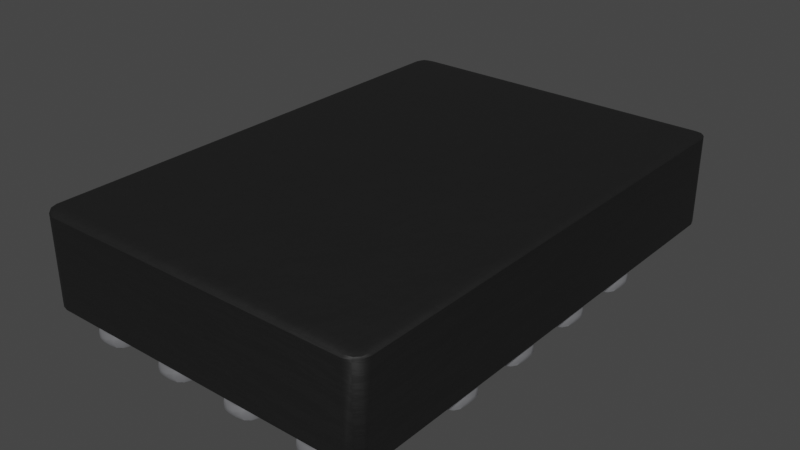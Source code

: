 # Source: SOT1161-2.blend  (saved by Blender 3.2.14; exported with 4.5.12 LTS)
import bpy
from mathutils import Matrix  # noqa: F401  (used for matrix-valued properties, if any)

bpy.ops.wm.read_factory_settings(use_empty=True)
scene = bpy.context.scene
scene.name = 'Scene'

# ---- collections
col_collection = bpy.data.collections.new('Collection'); scene.collection.children.link(col_collection)

# ---- materials (node trees are filled in below, after node groups)
mat_metal_pins_001 = bpy.data.materials.new('metal_pins.001')
mat_metal_pins_001.use_transparent_shadow = False
mat_metal_pins_001.preview_render_type = 'CUBE'
mat_plastic_chip_detailed = bpy.data.materials.new('plastic_chip_detailed')
mat_plastic_chip_detailed.use_transparent_shadow = False
mat_plastic_chip_detailed.preview_render_type = 'CUBE'

# ---- node groups
ng_auto_smooth = bpy.data.node_groups.new('Auto Smooth', 'GeometryNodeTree')
_s = ng_auto_smooth.interface.new_socket(name='Geometry', in_out='OUTPUT', socket_type='NodeSocketGeometry')
_s = ng_auto_smooth.interface.new_socket(name='Geometry', in_out='INPUT', socket_type='NodeSocketGeometry')
_s = ng_auto_smooth.interface.new_socket(name='Angle', in_out='INPUT', socket_type='NodeSocketFloat')
_s.subtype = 'ANGLE'
_s.min_value = 0.0
_s.max_value = 3.142
ng_auto_smooth.is_modifier = True
_N = ng_auto_smooth.nodes; _L = ng_auto_smooth.links
n0 = _N.new('NodeGroupOutput'); n0.name = 'Group Output'; n0.location = (480, -100)
n1 = _N.new('NodeGroupInput'); n1.name = 'Group Input'; n1.location = (-420, -300)
n2 = _N.new('NodeGroupInput'); n2.name = 'Group Input.001'; n2.location = (-60, -100)
n3 = _N.new('GeometryNodeSetShadeSmooth'); n3.name = 'Set Shade Smooth'; n3.location = (120, -100)
n3.domain = 'EDGE'
n4 = _N.new('GeometryNodeSetShadeSmooth'); n4.name = 'Set Shade Smooth.001'; n4.location = (300, -100)
n5 = _N.new('GeometryNodeInputMeshEdgeAngle'); n5.name = 'Edge Angle'; n5.location = (-420, -220)
n6 = _N.new('GeometryNodeInputEdgeSmooth'); n6.name = 'Is Edge Smooth'; n6.location = (-60, -160)
n7 = _N.new('GeometryNodeInputShadeSmooth'); n7.name = 'Is Face Smooth'; n7.location = (-240, -340)
n8 = _N.new('FunctionNodeBooleanMath'); n8.name = 'Boolean Math'; n8.location = (-60, -220)
n9 = _N.new('FunctionNodeCompare'); n9.name = 'Compare'; n9.location = (-240, -180)
n9.operation = 'LESS_EQUAL'
_L.new(n5.outputs[0], n9.inputs[0])
_L.new(n4.outputs[0], n0.inputs[0])
_L.new(n1.outputs[1], n9.inputs[1])
_L.new(n9.outputs[0], n8.inputs[0])
_L.new(n7.outputs[0], n8.inputs[1])
_L.new(n2.outputs[0], n3.inputs[0])
_L.new(n6.outputs[0], n3.inputs[1])
_L.new(n3.outputs[0], n4.inputs[0])
_L.new(n8.outputs[0], n3.inputs[2])
n0.is_active_output = True

# ---- material node trees
mat_metal_pins_001.use_nodes = True; mat_metal_pins_001.node_tree.nodes.clear()
_N = mat_metal_pins_001.node_tree.nodes; _L = mat_metal_pins_001.node_tree.links
n0 = _N.new('ShaderNodeMapping'); n0.name = 'Mapping'; n0.location = (-1447, -91)
n0.inputs[3].default_value = (4.8, 1.2, 1.1)
n1 = _N.new('ShaderNodeBsdfPrincipled'); n1.name = 'Principled BSDF'; n1.location = (-560, 254)
n1.distribution = 'GGX'
n1.subsurface_method = 'BURLEY'
n1.inputs[1].default_value = 0.7818
n1.inputs[2].default_value = 0.2886
n1.inputs[3].default_value = 1.45
n1.inputs[13].default_value = 0.0
n1.inputs[27].default_value = (0.0, 0.0, 0.0, 1.0)
n1.inputs[28].default_value = 1.0
n2 = _N.new('ShaderNodeOutputMaterial'); n2.name = 'Material Output.002'; n2.location = (-205, 253)
n2.width = 213
n3 = _N.new('ShaderNodeTexNoise'); n3.name = 'Noise Texture.002'; n3.location = (-1228, -73)
n3.inputs[2].default_value = 0.1
n3.inputs[3].default_value = 7.0
n3.inputs[4].default_value = 0.6
n3.inputs[8].default_value = 0.4
n4 = _N.new('ShaderNodeTexCoord'); n4.name = 'Texture Coordinate'; n4.location = (-1636, -116)
n5 = _N.new('ShaderNodeMix'); n5.name = 'Mix.001'; n5.location = (-921, 45)
n5.data_type = 'RGBA'
n5.inputs[6].default_value = (0.9398, 0.9547, 1.0, 1.0)
n5.inputs[7].default_value = (0.13, 0.1259, 0.1359, 1.0)
n6 = _N.new('ShaderNodeBump'); n6.name = 'Bump.001'; n6.location = (-1001, -227)
n6.inputs[0].default_value = 0.05
n6.inputs[1].default_value = 0.01
n6.inputs[2].default_value = 1.0
_L.new(n1.outputs[0], n2.inputs[0])
_L.new(n3.outputs[0], n6.inputs[3])
_L.new(n0.outputs[0], n3.inputs[0])
_L.new(n3.outputs[0], n5.inputs[0])
_L.new(n4.outputs[3], n0.inputs[0])
_L.new(n5.outputs[2], n1.inputs[0])
_L.new(n6.outputs[0], n1.inputs[5])
n2.is_active_output = True
mat_plastic_chip_detailed.use_nodes = True; mat_plastic_chip_detailed.node_tree.nodes.clear()
_N = mat_plastic_chip_detailed.node_tree.nodes; _L = mat_plastic_chip_detailed.node_tree.links
n0 = _N.new('ShaderNodeTexVoronoi'); n0.name = 'Voronoi Texture'; n0.location = (-17912, 1250)
n1 = _N.new('ShaderNodeOutputMaterial'); n1.name = 'Material Output'; n1.location = (1872, 639)
n2 = _N.new('ShaderNodeNewGeometry'); n2.name = 'Geometry'; n2.location = (961, 1090)
n3 = _N.new('ShaderNodeValToRGB'); n3.name = 'ColorRamp.007'; n3.location = (1181, 773)
while len(n3.color_ramp.elements) > 1: n3.color_ramp.elements.remove(n3.color_ramp.elements[-1])
n3.color_ramp.elements[0].position = 0.3182; n3.color_ramp.elements[0].color = (0.5119, 0.5119, 0.5119, 1.0)
_e = n3.color_ramp.elements.new(0.75); _e.color = (1.0, 0.8921, 0.9277, 1.0)
n4 = _N.new('ShaderNodeTexCoord'); n4.name = 'Texture Coordinate.001'; n4.location = (351, 244)
n5 = _N.new('ShaderNodeBump'); n5.name = 'Bump.001'; n5.location = (1139, 402)
n5.inputs[0].default_value = 0.04
n5.inputs[1].default_value = 1.0
n5.inputs[2].default_value = 1.0
n6 = _N.new('ShaderNodeBsdfPrincipled'); n6.name = 'Principled BSDF'; n6.location = (1501, 615)
n6.distribution = 'GGX'
n6.subsurface_method = 'BURLEY'
n6.inputs[3].default_value = 1.45
n6.inputs[27].default_value = (0.0, 0.0, 0.0, 1.0)
n6.inputs[28].default_value = 1.0
n7 = _N.new('ShaderNodeValToRGB'); n7.name = 'ColorRamp.006'; n7.location = (1181, 1056)
while len(n7.color_ramp.elements) > 1: n7.color_ramp.elements.remove(n7.color_ramp.elements[-1])
n7.color_ramp.elements[0].position = 0.5023; n7.color_ramp.elements[0].color = (0.006974, 0.006974, 0.006974, 1.0)
_e = n7.color_ramp.elements.new(0.5523); _e.color = (0.06171, 0.05594, 0.05776, 1.0)
n8 = _N.new('ShaderNodeTexNoise'); n8.name = 'Noise Texture.002'; n8.location = (690, 352)
n8.inputs[3].default_value = 8.0
n9 = _N.new('ShaderNodeBump'); n9.name = 'Bump'; n9.location = (843, 652)
n9.inputs[0].default_value = 0.1
n9.inputs[1].default_value = 1.0
n9.inputs[2].default_value = 1.0
_L.new(n2.outputs[7], n7.inputs[0])
_L.new(n7.outputs[0], n6.inputs[0])
_L.new(n2.outputs[7], n3.inputs[0])
_L.new(n3.outputs[0], n6.inputs[2])
_L.new(n8.outputs[0], n5.inputs[3])
_L.new(n9.outputs[0], n5.inputs[4])
_L.new(n5.outputs[0], n6.inputs[5])
_L.new(n6.outputs[0], n1.inputs[0])
_L.new(n4.outputs[2], n8.inputs[0])
n1.is_active_output = True

# ---- world
world_world = bpy.data.worlds.new('World'); scene.world = world_world
world_world.use_nodes = True; world_world.node_tree.nodes.clear()
_N = world_world.node_tree.nodes; _L = world_world.node_tree.links
n0 = _N.new('ShaderNodeOutputWorld'); n0.name = 'World Output'; n0.location = (300, 300)
n1 = _N.new('ShaderNodeBackground'); n1.name = 'Background'; n1.location = (10, 300)
n1.inputs[0].default_value = (0.05088, 0.05088, 0.05088, 1.0)
_L.new(n1.outputs[0], n0.inputs[0])
n0.is_active_output = True
world_world.color = (0.05088, 0.05088, 0.05088)
world_world.use_sun_shadow = False
world_world.sun_shadow_jitter_overblur = 0.0

# ---- meshes
me_shape_9_indexedfaceset = bpy.data.meshes.new('SHAPE_9_IndexedFaceSet')
me_shape_9_indexedfaceset.from_pydata([(-0.3457, 0.2016, 0.0), (-0.06772, 0.2016, 0.0), (-0.3457, 0.2016, 0.03937), (-0.3543, 0.5118, 0.03937), (0.3543, 0.5118, 0.03937), (0.3543, -0.5118, 0.2362), (0.3543, -0.5118, 0.03937), (-0.3543, -0.5118, 0.2362), (-0.3543, -0.5118, 0.03937), (-0.3543, 0.5118, 0.2362), (0.3543, 0.5118, 0.2362), (-0.3457, 0.2709, 0.0), (-0.06772, 0.2709, 0.0), (-0.3457, 0.2709, 0.03937), (-0.06772, 0.2016, 0.03937), (-0.06772, 0.2709, 0.03937), (-0.3457, 0.04409, 0.0), (-0.0874, 0.04409, 0.0), (-0.3457, 0.04409, 0.03937), (-0.0874, 0.04409, 0.03937), (-0.0874, 0.1134, 0.0), (-0.3457, 0.1134, 0.03937), (-0.0874, 0.1134, 0.03937), (-0.3457, 0.1134, 0.0), (-0.3457, -0.1134, 0.0), (-0.3457, -0.1134, 0.03937), (-0.3457, -0.04409, 0.0), (-0.0874, -0.04409, 0.03937), (-0.0874, -0.1134, 0.0), (-0.0874, -0.04409, 0.0), (-0.3457, -0.04409, 0.03937), (-0.0874, -0.1134, 0.03937), (-0.3457, -0.2709, 0.0), (-0.3457, -0.2016, 0.0), (-0.3457, -0.2016, 0.03937), (-0.0874, -0.2016, 0.03937), (-0.0874, -0.2709, 0.0), (-0.0874, -0.2016, 0.0), (-0.3457, -0.2709, 0.03937), (-0.0874, -0.2709, 0.03937), (-0.2016, -0.363, 0.0), (-0.2016, -0.363, 0.03937), (-0.2709, -0.5031, 0.0), (-0.2709, -0.5031, 0.03937), (-0.2016, -0.5031, 0.03937), (-0.2709, -0.363, 0.0), (-0.2016, -0.5031, 0.0), (-0.2709, -0.363, 0.03937), (-0.1134, -0.5031, 0.03937), (-0.1134, -0.363, 0.03937), (-0.04409, -0.5031, 0.0), (-0.04409, -0.5031, 0.03937), (-0.04409, -0.363, 0.0), (-0.1134, -0.5031, 0.0), (-0.1134, -0.363, 0.0), (-0.04409, -0.363, 0.03937), (0.04409, -0.5031, 0.03937), (0.04409, -0.5031, 0.0), (0.1134, -0.5031, 0.0), (0.04409, -0.363, 0.0), (0.1134, -0.363, 0.0), (0.04409, -0.363, 0.03937), (0.1134, -0.5031, 0.03937), (0.1134, -0.363, 0.03937), (0.2016, -0.363, 0.0), (0.2709, -0.5031, 0.0), (0.2709, -0.5031, 0.03937), (0.2016, -0.5031, 0.0), (0.2016, -0.5031, 0.03937), (0.2709, -0.363, 0.0), (0.2016, -0.363, 0.03937), (0.2709, -0.363, 0.03937), (0.0874, -0.2016, 0.03937), (0.3457, -0.2016, 0.03937), (0.3457, -0.2709, 0.0), (0.0874, -0.2709, 0.03937), (0.3457, -0.2709, 0.03937), (0.0874, -0.2016, 0.0), (0.3457, -0.2016, 0.0), (0.0874, -0.2709, 0.0), (0.3457, -0.04409, 0.03937), (0.0874, -0.1134, 0.0), (0.3457, -0.1134, 0.03937), (0.0874, -0.04409, 0.0), (0.3457, -0.1134, 0.0), (0.3457, -0.04409, 0.0), (0.0874, -0.1134, 0.03937), (0.0874, -0.04409, 0.03937), (0.0874, 0.04409, 0.0), (0.0874, 0.04409, 0.03937), (0.0874, 0.1134, 0.03937), (0.3457, 0.04409, 0.0), (0.3457, 0.04409, 0.03937), (0.0874, 0.1134, 0.0), (0.3457, 0.1134, 0.0), (0.3457, 0.1134, 0.03937), (0.0874, 0.2016, 0.03937), (0.0874, 0.2709, 0.03937), (0.3457, 0.2709, 0.03937), (0.0874, 0.2016, 0.0), (0.0874, 0.2709, 0.0), (0.3457, 0.2709, 0.0), (0.3457, 0.2016, 0.0), (0.3457, 0.2016, 0.03937), (0.2016, 0.363, 0.03937), (0.2709, 0.5031, 0.03937), (0.2709, 0.363, 0.0), (0.2709, 0.363, 0.03937), (0.2016, 0.5031, 0.0), (0.2709, 0.5031, 0.0), (0.2016, 0.5031, 0.03937), (0.2016, 0.363, 0.0), (0.1134, 0.363, 0.03937), (0.1134, 0.5031, 0.0), (0.04409, 0.5031, 0.0), (0.04409, 0.5031, 0.03937), (0.04409, 0.363, 0.0), (0.1134, 0.363, 0.0), (0.04409, 0.363, 0.03937), (0.1134, 0.5031, 0.03937), (-0.1134, 0.363, 0.03937), (-0.1134, 0.5031, 0.03937), (-0.04409, 0.363, 0.0), (-0.04409, 0.363, 0.03937), (-0.1134, 0.363, 0.0), (-0.1134, 0.5031, 0.0), (-0.04409, 0.5031, 0.0), (-0.04409, 0.5031, 0.03937), (-0.2709, 0.363, 0.0), (-0.2709, 0.363, 0.03937), (-0.2709, 0.5031, 0.0), (-0.2016, 0.5031, 0.0), (-0.2016, 0.363, 0.0), (-0.2709, 0.5031, 0.03937), (-0.2016, 0.363, 0.03937), (-0.2016, 0.5031, 0.03937)], [], [(14, 1, 0), (14, 0, 2), (4, 9, 3), (4, 10, 9), (6, 10, 4), (6, 5, 10), (8, 5, 6), (8, 7, 5), (3, 7, 8), (3, 9, 7), (3, 6, 4), (3, 8, 6), (9, 10, 5), (9, 5, 7), (2, 0, 11), (2, 11, 13), (14, 12, 1), (14, 15, 12), (15, 11, 12), (15, 13, 11), (12, 11, 0), (12, 0, 1), (15, 2, 13), (15, 14, 2), (18, 16, 23), (18, 23, 21), (19, 20, 17), (19, 22, 20), (19, 17, 16), (19, 16, 18), (22, 23, 20), (22, 21, 23), (20, 23, 16), (20, 16, 17), (22, 18, 21), (22, 19, 18), (25, 24, 26), (25, 26, 30), (31, 29, 28), (31, 27, 29), (31, 28, 24), (31, 24, 25), (27, 26, 29), (27, 30, 26), (29, 26, 24), (29, 24, 28), (27, 25, 30), (27, 31, 25), (38, 32, 33), (38, 33, 34), (39, 37, 36), (39, 35, 37), (39, 36, 32), (39, 32, 38), (35, 33, 37), (35, 34, 33), (37, 33, 32), (37, 32, 36), (35, 38, 34), (35, 39, 38), (43, 42, 45), (43, 45, 47), (44, 40, 46), (44, 41, 40), (44, 46, 42), (44, 42, 43), (41, 45, 40), (41, 47, 45), (40, 45, 42), (40, 42, 46), (41, 43, 47), (41, 44, 43), (48, 53, 54), (48, 54, 49), (51, 52, 50), (51, 55, 52), (51, 50, 53), (51, 53, 48), (55, 54, 52), (55, 49, 54), (52, 54, 53), (52, 53, 50), (55, 48, 49), (55, 51, 48), (56, 57, 59), (56, 59, 61), (62, 60, 58), (62, 63, 60), (62, 58, 57), (62, 57, 56), (63, 59, 60), (63, 61, 59), (60, 59, 57), (60, 57, 58), (63, 56, 61), (63, 62, 56), (68, 67, 64), (68, 64, 70), (66, 69, 65), (66, 71, 69), (66, 65, 67), (66, 67, 68), (71, 64, 69), (71, 70, 64), (69, 64, 67), (69, 67, 65), (71, 68, 70), (71, 66, 68), (75, 79, 77), (75, 77, 72), (76, 78, 74), (76, 73, 78), (76, 74, 79), (76, 79, 75), (73, 77, 78), (73, 72, 77), (78, 77, 79), (78, 79, 74), (73, 75, 72), (73, 76, 75), (86, 81, 83), (86, 83, 87), (82, 85, 84), (82, 80, 85), (82, 84, 81), (82, 81, 86), (80, 83, 85), (80, 87, 83), (85, 83, 81), (85, 81, 84), (80, 86, 87), (80, 82, 86), (89, 88, 93), (89, 93, 90), (92, 94, 91), (92, 95, 94), (92, 91, 88), (92, 88, 89), (95, 93, 94), (95, 90, 93), (94, 93, 88), (94, 88, 91), (95, 89, 90), (95, 92, 89), (96, 99, 100), (96, 100, 97), (103, 101, 102), (103, 98, 101), (103, 102, 99), (103, 99, 96), (98, 100, 101), (98, 97, 100), (101, 100, 99), (101, 99, 102), (98, 96, 97), (98, 103, 96), (104, 111, 108), (104, 108, 110), (107, 109, 106), (107, 105, 109), (107, 106, 111), (107, 111, 104), (105, 108, 109), (105, 110, 108), (109, 108, 111), (109, 111, 106), (105, 104, 110), (105, 107, 104), (118, 116, 114), (118, 114, 115), (112, 113, 117), (112, 119, 113), (112, 117, 116), (112, 116, 118), (119, 114, 113), (119, 115, 114), (113, 114, 116), (113, 116, 117), (119, 118, 115), (119, 112, 118), (120, 124, 125), (120, 125, 121), (123, 126, 122), (123, 127, 126), (123, 122, 124), (123, 124, 120), (127, 125, 126), (127, 121, 125), (126, 125, 124), (126, 124, 122), (127, 120, 121), (127, 123, 120), (129, 128, 130), (129, 130, 133), (134, 131, 132), (134, 135, 131), (134, 132, 128), (134, 128, 129), (135, 130, 131), (135, 133, 130), (131, 130, 128), (131, 128, 132), (135, 129, 133), (135, 134, 129)])
me_shape_9_indexedfaceset.polygons.foreach_set('use_smooth', [True] * 204)
me_shape_9_indexedfaceset.polygons.foreach_set('material_index', [0, 0, 1, 1, 1, 1, 1, 1, 1, 1, 1, 1, 1, 1, 0, 0, 0, 0, 0, 0, 0, 0, 0, 0, 0, 0, 0, 0, 0, 0, 0, 0, 0, 0, 0, 0, 0, 0, 0, 0, 0, 0, 0, 0, 0, 0, 0, 0, 0, 0, 0, 0, 0, 0, 0, 0, 0, 0, 0, 0, 0, 0, 0, 0, 0, 0, 0, 0, 0, 0, 0, 0, 0, 0, 0, 0, 0, 0, 0, 0, 0, 0, 0, 0, 0, 0, 0, 0, 0, 0, 0, 0, 0, 0, 0, 0, 0, 0, 0, 0, 0, 0, 0, 0, 0, 0, 0, 0, 0, 0, 0, 0, 0, 0, 0, 0, 0, 0, 0, 0, 0, 0, 0, 0, 0, 0, 0, 0, 0, 0, 0, 0, 0, 0, 0, 0, 0, 0, 0, 0, 0, 0, 0, 0, 0, 0, 0, 0, 0, 0, 0, 0, 0, 0, 0, 0, 0, 0, 0, 0, 0, 0, 0, 0, 0, 0, 0, 0, 0, 0, 0, 0, 0, 0, 0, 0, 0, 0, 0, 0, 0, 0, 0, 0, 0, 0, 0, 0, 0, 0, 0, 0, 0, 0, 0, 0, 0, 0, 0, 0, 0, 0, 0, 0])
_uv = me_shape_9_indexedfaceset.uv_layers.new(name='UVMap')
_uv.uv.foreach_set('vector', [1.0, 1.0, 1.0, 0.0, 0.0, 0.0, 1.0, 1.0, 0.0, 0.0, 0.0, 1.0, 1.0, 0.0, 0.0, 1.0, 0.0, 0.0, 1.0, 0.0, 1.0, 1.0, 0.0, 1.0, 0.0, 0.0, 1.0, 1.0, 1.0, 0.0, 0.0, 0.0, 0.0, 1.0, 1.0, 1.0, 0.0, 0.0, 1.0, 1.0, 1.0, 0.0, 0.0, 0.0, 0.0, 1.0, 1.0, 1.0, 1.0, 0.0, 0.0, 1.0, 0.0, 0.0, 1.0, 0.0, 1.0, 1.0, 0.0, 1.0, 1.0, 0.0, 0.0, 1.0, 1.0, 1.0, 1.0, 0.0, 0.0, 0.0, 0.0, 1.0, 1.0, 0.0, 1.0, 1.0, 0.0, 1.0, 1.0, 0.0, 0.0, 1.0, 0.0, 0.0, 0.0, 1.0, 0.0, 0.0, 1.0, 0.0, 0.0, 1.0, 1.0, 0.0, 1.0, 1.0, 0.0, 1.0, 1.0, 0.0, 0.0, 0.0, 0.0, 1.0, 1.0, 1.0, 1.0, 0.0, 1.0, 1.0, 0.0, 0.0, 1.0, 0.0, 1.0, 1.0, 0.0, 1.0, 0.0, 0.0, 1.0, 1.0, 0.0, 1.0, 0.0, 0.0, 1.0, 1.0, 0.0, 0.0, 1.0, 0.0, 1.0, 1.0, 0.0, 0.0, 0.0, 1.0, 1.0, 1.0, 1.0, 0.0, 0.0, 0.0, 0.0, 1.0, 0.0, 0.0, 1.0, 0.0, 0.0, 1.0, 1.0, 0.0, 1.0, 1.0, 0.0, 1.0, 1.0, 0.0, 0.0, 0.0, 0.0, 1.0, 1.0, 1.0, 1.0, 0.0, 1.0, 1.0, 1.0, 0.0, 0.0, 0.0, 1.0, 1.0, 0.0, 0.0, 0.0, 1.0, 1.0, 1.0, 0.0, 0.0, 1.0, 0.0, 1.0, 1.0, 0.0, 1.0, 0.0, 0.0, 1.0, 1.0, 0.0, 1.0, 0.0, 0.0, 1.0, 1.0, 0.0, 0.0, 1.0, 0.0, 1.0, 1.0, 0.0, 0.0, 0.0, 1.0, 1.0, 1.0, 1.0, 0.0, 0.0, 0.0, 0.0, 1.0, 0.0, 0.0, 1.0, 0.0, 0.0, 1.0, 1.0, 0.0, 1.0, 1.0, 0.0, 1.0, 1.0, 0.0, 0.0, 0.0, 0.0, 1.0, 1.0, 1.0, 1.0, 0.0, 1.0, 1.0, 1.0, 0.0, 0.0, 0.0, 1.0, 1.0, 0.0, 0.0, 0.0, 1.0, 1.0, 1.0, 0.0, 0.0, 1.0, 0.0, 1.0, 1.0, 0.0, 1.0, 0.0, 0.0, 1.0, 1.0, 0.0, 1.0, 0.0, 0.0, 1.0, 1.0, 0.0, 0.0, 1.0, 0.0, 1.0, 1.0, 0.0, 0.0, 0.0, 1.0, 1.0, 1.0, 1.0, 0.0, 0.0, 0.0, 0.0, 1.0, 0.0, 0.0, 1.0, 0.0, 0.0, 1.0, 1.0, 0.0, 1.0, 1.0, 0.0, 1.0, 1.0, 0.0, 0.0, 0.0, 0.0, 1.0, 1.0, 1.0, 1.0, 0.0, 1.0, 1.0, 1.0, 0.0, 0.0, 0.0, 1.0, 1.0, 0.0, 0.0, 0.0, 1.0, 1.0, 1.0, 0.0, 0.0, 1.0, 0.0, 1.0, 1.0, 0.0, 1.0, 0.0, 0.0, 1.0, 1.0, 0.0, 1.0, 0.0, 0.0, 1.0, 1.0, 0.0, 0.0, 1.0, 0.0, 1.0, 1.0, 0.0, 0.0, 0.0, 1.0, 1.0, 1.0, 1.0, 0.0, 0.0, 0.0, 0.0, 1.0, 0.0, 0.0, 1.0, 0.0, 0.0, 1.0, 1.0, 0.0, 1.0, 1.0, 0.0, 1.0, 1.0, 0.0, 0.0, 0.0, 0.0, 1.0, 1.0, 1.0, 1.0, 0.0, 1.0, 1.0, 1.0, 0.0, 0.0, 0.0, 1.0, 1.0, 0.0, 0.0, 0.0, 1.0, 1.0, 1.0, 0.0, 0.0, 1.0, 0.0, 1.0, 1.0, 0.0, 1.0, 0.0, 0.0, 1.0, 1.0, 1.0, 0.0, 0.0, 0.0, 1.0, 1.0, 0.0, 0.0, 0.0, 1.0, 1.0, 1.0, 0.0, 0.0, 1.0, 0.0, 1.0, 1.0, 0.0, 1.0, 0.0, 0.0, 0.0, 1.0, 0.0, 0.0, 1.0, 0.0, 0.0, 1.0, 1.0, 0.0, 1.0, 1.0, 0.0, 1.0, 1.0, 0.0, 0.0, 0.0, 0.0, 1.0, 1.0, 1.0, 1.0, 0.0, 1.0, 1.0, 1.0, 0.0, 0.0, 0.0, 1.0, 1.0, 0.0, 0.0, 0.0, 1.0, 1.0, 1.0, 0.0, 0.0, 1.0, 0.0, 1.0, 1.0, 0.0, 1.0, 0.0, 0.0, 1.0, 1.0, 1.0, 0.0, 0.0, 0.0, 1.0, 1.0, 0.0, 0.0, 0.0, 1.0, 1.0, 1.0, 0.0, 0.0, 1.0, 0.0, 1.0, 1.0, 0.0, 1.0, 0.0, 0.0, 0.0, 1.0, 0.0, 0.0, 1.0, 0.0, 0.0, 1.0, 1.0, 0.0, 1.0, 1.0, 0.0, 1.0, 1.0, 0.0, 0.0, 0.0, 0.0, 1.0, 1.0, 1.0, 1.0, 0.0, 1.0, 1.0, 1.0, 0.0, 0.0, 0.0, 1.0, 1.0, 0.0, 0.0, 0.0, 1.0, 1.0, 1.0, 0.0, 0.0, 1.0, 0.0, 1.0, 1.0, 0.0, 1.0, 0.0, 0.0, 1.0, 1.0, 1.0, 0.0, 0.0, 0.0, 1.0, 1.0, 0.0, 0.0, 0.0, 1.0, 1.0, 1.0, 0.0, 0.0, 1.0, 0.0, 1.0, 1.0, 0.0, 1.0, 0.0, 0.0, 0.0, 1.0, 0.0, 0.0, 1.0, 0.0, 0.0, 1.0, 1.0, 0.0, 1.0, 1.0, 0.0, 1.0, 1.0, 0.0, 0.0, 0.0, 0.0, 1.0, 1.0, 1.0, 1.0, 0.0, 1.0, 1.0, 1.0, 0.0, 0.0, 0.0, 1.0, 1.0, 0.0, 0.0, 0.0, 1.0, 1.0, 1.0, 0.0, 0.0, 1.0, 0.0, 1.0, 1.0, 0.0, 1.0, 0.0, 0.0, 1.0, 1.0, 1.0, 0.0, 0.0, 0.0, 1.0, 1.0, 0.0, 0.0, 0.0, 1.0, 1.0, 1.0, 0.0, 0.0, 1.0, 0.0, 1.0, 1.0, 0.0, 1.0, 0.0, 0.0, 0.0, 1.0, 0.0, 0.0, 1.0, 0.0, 0.0, 1.0, 1.0, 0.0, 1.0, 1.0, 0.0, 1.0, 1.0, 0.0, 0.0, 0.0, 0.0, 1.0, 1.0, 1.0, 1.0, 0.0, 1.0, 1.0, 1.0, 0.0, 0.0, 0.0, 1.0, 1.0, 0.0, 0.0, 0.0, 1.0, 1.0, 1.0, 0.0, 0.0, 1.0, 0.0, 1.0, 1.0, 0.0, 1.0, 0.0, 0.0, 1.0, 1.0, 0.0, 1.0, 0.0, 0.0, 1.0, 1.0, 0.0, 0.0, 1.0, 0.0, 1.0, 1.0, 0.0, 0.0, 0.0, 1.0, 1.0, 1.0, 1.0, 0.0, 0.0, 0.0, 0.0, 1.0, 0.0, 0.0, 1.0, 0.0, 0.0, 1.0, 1.0, 0.0, 1.0, 1.0, 0.0, 1.0, 1.0, 0.0, 0.0, 0.0, 0.0, 1.0, 1.0, 1.0, 1.0, 0.0, 1.0, 1.0, 1.0, 0.0, 0.0, 0.0, 1.0, 1.0, 0.0, 0.0, 0.0, 1.0, 1.0, 1.0, 0.0, 0.0, 1.0, 0.0, 1.0, 1.0, 0.0, 1.0, 0.0, 0.0, 1.0, 1.0, 0.0, 1.0, 0.0, 0.0, 1.0, 1.0, 0.0, 0.0, 1.0, 0.0, 1.0, 1.0, 0.0, 0.0, 0.0, 1.0, 1.0, 1.0, 1.0, 0.0, 0.0, 0.0, 0.0, 1.0, 0.0, 0.0, 1.0, 0.0, 0.0, 1.0, 1.0, 0.0, 1.0, 1.0, 0.0, 1.0, 1.0, 0.0, 0.0, 0.0, 0.0, 1.0, 1.0, 1.0, 1.0, 0.0, 1.0, 1.0, 1.0, 0.0, 0.0, 0.0, 1.0, 1.0, 0.0, 0.0, 0.0, 1.0, 1.0, 1.0, 0.0, 0.0, 1.0, 0.0, 1.0, 1.0, 0.0, 1.0, 0.0, 0.0, 1.0, 1.0, 0.0, 1.0, 0.0, 0.0, 1.0, 1.0, 0.0, 0.0, 1.0, 0.0, 1.0, 1.0, 0.0, 0.0, 0.0, 1.0, 1.0, 1.0, 1.0, 0.0, 0.0, 0.0, 0.0, 1.0, 0.0, 0.0, 1.0, 0.0, 0.0, 1.0, 1.0, 0.0, 1.0, 1.0, 0.0, 1.0, 1.0, 0.0, 0.0, 0.0, 0.0, 1.0, 1.0, 1.0, 1.0, 0.0, 1.0, 1.0, 1.0, 0.0, 0.0, 0.0, 1.0, 1.0, 0.0, 0.0, 0.0, 1.0, 1.0, 1.0, 0.0, 0.0, 1.0, 0.0, 1.0, 1.0, 0.0, 1.0, 0.0, 0.0, 1.0, 1.0, 0.0, 1.0, 0.0, 0.0, 1.0, 1.0, 0.0, 0.0, 1.0, 0.0, 1.0, 1.0, 0.0, 0.0, 0.0, 1.0, 1.0, 1.0, 1.0, 0.0, 0.0, 0.0, 0.0, 1.0, 0.0, 0.0, 1.0, 0.0, 0.0, 1.0, 1.0, 0.0, 1.0, 1.0, 0.0, 1.0, 1.0, 0.0, 0.0, 0.0, 0.0, 1.0, 1.0, 1.0, 1.0, 0.0, 1.0, 1.0, 1.0, 0.0, 0.0, 0.0, 1.0, 1.0, 0.0, 0.0, 0.0, 1.0, 1.0, 1.0, 0.0, 0.0, 1.0, 0.0, 1.0, 1.0, 0.0, 1.0, 0.0, 0.0, 1.0, 1.0, 1.0, 0.0, 0.0, 0.0, 1.0, 1.0, 0.0, 0.0, 0.0, 1.0, 1.0, 1.0, 0.0, 0.0, 1.0, 0.0, 1.0, 1.0, 0.0, 1.0, 0.0, 0.0, 0.0, 1.0, 0.0, 0.0, 1.0, 0.0, 0.0, 1.0, 1.0, 0.0, 1.0, 1.0, 0.0, 1.0, 1.0, 0.0, 0.0, 0.0, 0.0, 1.0, 1.0, 1.0, 1.0, 0.0, 1.0, 1.0, 1.0, 0.0, 0.0, 0.0, 1.0, 1.0, 0.0, 0.0, 0.0, 1.0, 1.0, 1.0, 0.0, 0.0, 1.0, 0.0, 1.0, 1.0, 0.0, 1.0, 0.0, 0.0, 1.0, 1.0, 1.0, 0.0, 0.0, 0.0, 1.0, 1.0, 0.0, 0.0, 0.0, 1.0, 1.0, 1.0, 0.0, 0.0, 1.0, 0.0, 1.0, 1.0, 0.0, 1.0, 0.0, 0.0, 0.0, 1.0, 0.0, 0.0, 1.0, 0.0, 0.0, 1.0, 1.0, 0.0, 1.0, 1.0, 0.0, 1.0, 1.0, 0.0, 0.0, 0.0, 0.0, 1.0, 1.0, 1.0, 1.0, 0.0, 1.0, 1.0, 1.0, 0.0, 0.0, 0.0, 1.0, 1.0, 0.0, 0.0, 0.0, 1.0, 1.0, 1.0, 0.0, 0.0, 1.0, 0.0, 1.0, 1.0, 0.0, 1.0, 0.0, 0.0, 1.0, 1.0, 1.0, 0.0, 0.0, 0.0, 1.0, 1.0, 0.0, 0.0, 0.0, 1.0, 1.0, 1.0, 0.0, 0.0, 1.0, 0.0, 1.0, 1.0, 0.0, 1.0, 0.0, 0.0, 0.0, 1.0, 0.0, 0.0, 1.0, 0.0, 0.0, 1.0, 1.0, 0.0, 1.0, 1.0, 0.0, 1.0, 1.0, 0.0, 0.0, 0.0, 0.0, 1.0, 1.0, 1.0, 1.0, 0.0, 1.0, 1.0, 1.0, 0.0, 0.0, 0.0, 1.0, 1.0, 0.0, 0.0, 0.0, 1.0, 1.0, 1.0, 0.0, 0.0, 1.0, 0.0, 1.0, 1.0, 0.0, 1.0, 0.0, 0.0, 1.0, 1.0, 1.0, 0.0, 0.0, 0.0, 1.0, 1.0, 0.0, 0.0, 0.0, 1.0, 1.0, 1.0, 0.0, 0.0, 1.0, 0.0, 1.0, 1.0, 0.0, 1.0, 0.0, 0.0])
me_shape_9_indexedfaceset.materials.append(mat_metal_pins_001)
me_shape_9_indexedfaceset.materials.append(mat_plastic_chip_detailed)
me_shape_9_indexedfaceset.update()

# ---- objects
ob_shape_9_indexedfaceset = bpy.data.objects.new('SHAPE_9_IndexedFaceSet', me_shape_9_indexedfaceset)

# ---- transforms, parenting, visibility, modifiers, constraints
ob_shape_9_indexedfaceset.location = (0.0, 0.0, 0.0)
ob_shape_9_indexedfaceset.scale = (2.54, 2.54, 2.54)
_m = ob_shape_9_indexedfaceset.modifiers.new('Bevel', 'BEVEL')
_m.segments = 3
_m = ob_shape_9_indexedfaceset.modifiers.new('Auto Smooth', 'NODES')
_m.node_group = ng_auto_smooth
_gi = [s.identifier for s in ng_auto_smooth.interface.items_tree if s.item_type == 'SOCKET' and s.in_out == 'INPUT']
_m[_gi[1]] = 0.5236  # Angle

# ---- collection membership
col_collection.objects.link(ob_shape_9_indexedfaceset)

# ---- scene / render settings (as saved in the file)
scene.frame_start = 1; scene.frame_end = 250; scene.frame_set(1)
scene.render.engine = 'BLENDER_EEVEE_NEXT'
scene.cycles.use_denoising = False
scene.cycles.samples = 128
scene.cycles.sampling_pattern = 'TABULATED_SOBOL'
scene.cycles.use_adaptive_sampling = False
scene.cycles.use_light_tree = False
scene.view_settings.view_transform = 'Filmic'
bpy.context.view_layer.update()

# ---- added for rendering (the .blend has no active camera and no usable light): camera, sun
cam_auto = bpy.data.cameras.new('AutoCamera')
cam_auto.lens = 50.0
cam_auto.sensor_width = 36.0
cam_auto.clip_end = 1000.0
ob_auto_camera = bpy.data.objects.new('AutoCamera', cam_auto)
scene.collection.objects.link(ob_auto_camera)
ob_auto_camera.location = (2.97802, -3.57362, 2.68241)
ob_auto_camera.rotation_euler = (1.09748, -7.21219e-08, 0.694738)
scene.camera = ob_auto_camera
light_auto_sun = bpy.data.lights.new('AutoSun', 'SUN')
light_auto_sun.energy = 3.0
light_auto_sun.angle = 0.0523599
ob_auto_sun = bpy.data.objects.new('AutoSun', light_auto_sun)
scene.collection.objects.link(ob_auto_sun)
ob_auto_sun.rotation_euler = (0.872665, 0.174533, 0.523599)
bpy.context.view_layer.update()
